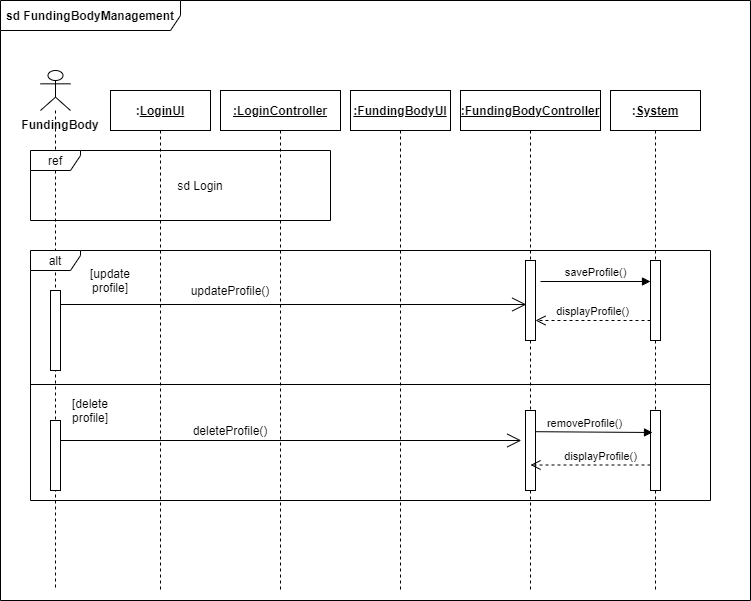

The diagram above was exported from draw.io. Its source (the exported page's mxGraphModel, read from the mxfile embedded in the PNG):
<mxGraphModel dx="1038" dy="531" grid="1" gridSize="10" guides="1" tooltips="1" connect="1" arrows="1" fold="1" page="1" pageScale="1" pageWidth="850" pageHeight="1100" math="0" shadow="0">
  <root>
    <mxCell id="0" />
    <mxCell id="1" parent="0" />
    <mxCell id="ySwavs9SfCGos3JgeoqU-2" value="&lt;b&gt;sd FundingBodyManagement&lt;/b&gt;" style="shape=umlFrame;whiteSpace=wrap;html=1;width=180;height=30;" parent="1" vertex="1">
      <mxGeometry x="10" y="40" width="750" height="600" as="geometry" />
    </mxCell>
    <mxCell id="ySwavs9SfCGos3JgeoqU-12" value="&lt;b&gt;:&lt;u&gt;LoginUI&lt;/u&gt;&lt;/b&gt;" style="shape=umlLifeline;perimeter=lifelinePerimeter;whiteSpace=wrap;html=1;container=1;collapsible=0;recursiveResize=0;outlineConnect=0;" parent="1" vertex="1">
      <mxGeometry x="120" y="130" width="100" height="500" as="geometry" />
    </mxCell>
    <mxCell id="ySwavs9SfCGos3JgeoqU-13" value="&lt;b&gt;:&lt;u&gt;System&lt;/u&gt;&lt;/b&gt;" style="shape=umlLifeline;perimeter=lifelinePerimeter;whiteSpace=wrap;html=1;container=1;collapsible=0;recursiveResize=0;outlineConnect=0;" parent="1" vertex="1">
      <mxGeometry x="620" y="130" width="90" height="500" as="geometry" />
    </mxCell>
    <mxCell id="ySwavs9SfCGos3JgeoqU-24" value="" style="html=1;points=[];perimeter=orthogonalPerimeter;" parent="ySwavs9SfCGos3JgeoqU-13" vertex="1">
      <mxGeometry x="40" y="170" width="10" height="80" as="geometry" />
    </mxCell>
    <mxCell id="ySwavs9SfCGos3JgeoqU-48" value="" style="html=1;points=[];perimeter=orthogonalPerimeter;" parent="ySwavs9SfCGos3JgeoqU-13" vertex="1">
      <mxGeometry x="40" y="320" width="10" height="80" as="geometry" />
    </mxCell>
    <mxCell id="ySwavs9SfCGos3JgeoqU-14" value="&lt;b&gt;&lt;u&gt;:FundingBodyController&lt;/u&gt;&lt;/b&gt;" style="shape=umlLifeline;perimeter=lifelinePerimeter;whiteSpace=wrap;html=1;container=1;collapsible=0;recursiveResize=0;outlineConnect=0;" parent="1" vertex="1">
      <mxGeometry x="470" y="130" width="140" height="500" as="geometry" />
    </mxCell>
    <mxCell id="ySwavs9SfCGos3JgeoqU-23" value="" style="html=1;points=[];perimeter=orthogonalPerimeter;" parent="ySwavs9SfCGos3JgeoqU-14" vertex="1">
      <mxGeometry x="65" y="170" width="10" height="80" as="geometry" />
    </mxCell>
    <mxCell id="ySwavs9SfCGos3JgeoqU-45" value="displayProfile()" style="html=1;verticalAlign=bottom;endArrow=open;dashed=1;endSize=8;" parent="ySwavs9SfCGos3JgeoqU-14" target="ySwavs9SfCGos3JgeoqU-23" edge="1">
      <mxGeometry relative="1" as="geometry">
        <mxPoint x="190" y="230" as="sourcePoint" />
        <mxPoint x="110" y="230" as="targetPoint" />
      </mxGeometry>
    </mxCell>
    <mxCell id="ySwavs9SfCGos3JgeoqU-22" value="" style="html=1;points=[];perimeter=orthogonalPerimeter;" parent="ySwavs9SfCGos3JgeoqU-14" vertex="1">
      <mxGeometry x="65" y="320" width="10" height="80" as="geometry" />
    </mxCell>
    <mxCell id="ySwavs9SfCGos3JgeoqU-15" value="&lt;b&gt;&lt;u&gt;:FundingBodyUI&lt;/u&gt;&lt;/b&gt;" style="shape=umlLifeline;perimeter=lifelinePerimeter;whiteSpace=wrap;html=1;container=1;collapsible=0;recursiveResize=0;outlineConnect=0;" parent="1" vertex="1">
      <mxGeometry x="360" y="130" width="100" height="500" as="geometry" />
    </mxCell>
    <mxCell id="ySwavs9SfCGos3JgeoqU-16" value="&lt;b&gt;&lt;u&gt;:LoginController&lt;/u&gt;&lt;/b&gt;" style="shape=umlLifeline;perimeter=lifelinePerimeter;whiteSpace=wrap;html=1;container=1;collapsible=0;recursiveResize=0;outlineConnect=0;" parent="1" vertex="1">
      <mxGeometry x="230" y="130" width="120" height="500" as="geometry" />
    </mxCell>
    <mxCell id="ySwavs9SfCGos3JgeoqU-42" value="updateProfile()" style="text;html=1;strokeColor=none;fillColor=none;align=center;verticalAlign=middle;whiteSpace=wrap;rounded=0;" parent="ySwavs9SfCGos3JgeoqU-16" vertex="1">
      <mxGeometry x="-20" y="190" width="60" height="20" as="geometry" />
    </mxCell>
    <mxCell id="ySwavs9SfCGos3JgeoqU-19" value="" style="shape=umlLifeline;participant=umlActor;perimeter=lifelinePerimeter;whiteSpace=wrap;html=1;container=1;collapsible=0;recursiveResize=0;verticalAlign=top;spacingTop=36;outlineConnect=0;" parent="1" vertex="1">
      <mxGeometry x="50" y="110" width="30" height="520" as="geometry" />
    </mxCell>
    <mxCell id="ySwavs9SfCGos3JgeoqU-20" value="&lt;b&gt;FundingBody&lt;/b&gt;" style="text;html=1;strokeColor=none;fillColor=none;align=center;verticalAlign=middle;whiteSpace=wrap;rounded=0;" parent="ySwavs9SfCGos3JgeoqU-19" vertex="1">
      <mxGeometry y="44" width="40" height="20" as="geometry" />
    </mxCell>
    <mxCell id="ySwavs9SfCGos3JgeoqU-29" value="ref" style="shape=umlFrame;whiteSpace=wrap;html=1;width=50;height=20;" parent="1" vertex="1">
      <mxGeometry x="40" y="190" width="300" height="70" as="geometry" />
    </mxCell>
    <mxCell id="ySwavs9SfCGos3JgeoqU-30" value="sd Login" style="text;html=1;strokeColor=none;fillColor=none;align=center;verticalAlign=middle;whiteSpace=wrap;rounded=0;" parent="1" vertex="1">
      <mxGeometry x="180" y="215" width="60" height="20" as="geometry" />
    </mxCell>
    <mxCell id="ySwavs9SfCGos3JgeoqU-31" value="alt" style="shape=umlFrame;whiteSpace=wrap;html=1;width=50;height=20;" parent="1" vertex="1">
      <mxGeometry x="40" y="290" width="680" height="250" as="geometry" />
    </mxCell>
    <mxCell id="ySwavs9SfCGos3JgeoqU-18" value="" style="html=1;points=[];perimeter=orthogonalPerimeter;" parent="1" vertex="1">
      <mxGeometry x="60" y="330" width="10" height="80" as="geometry" />
    </mxCell>
    <mxCell id="ySwavs9SfCGos3JgeoqU-33" value="" style="line;strokeWidth=1;fillColor=none;align=left;verticalAlign=middle;spacingTop=-1;spacingLeft=3;spacingRight=3;rotatable=0;labelPosition=right;points=[];portConstraint=eastwest;" parent="1" vertex="1">
      <mxGeometry x="40" y="420" width="680" height="8" as="geometry" />
    </mxCell>
    <mxCell id="ySwavs9SfCGos3JgeoqU-36" value="[update profile]" style="text;html=1;strokeColor=none;fillColor=none;align=center;verticalAlign=middle;whiteSpace=wrap;rounded=0;" parent="1" vertex="1">
      <mxGeometry x="100" y="310" width="40" height="20" as="geometry" />
    </mxCell>
    <mxCell id="ySwavs9SfCGos3JgeoqU-37" value="[delete profile]" style="text;html=1;strokeColor=none;fillColor=none;align=center;verticalAlign=middle;whiteSpace=wrap;rounded=0;" parent="1" vertex="1">
      <mxGeometry x="80" y="440" width="40" height="20" as="geometry" />
    </mxCell>
    <mxCell id="ySwavs9SfCGos3JgeoqU-38" value="" style="html=1;points=[];perimeter=orthogonalPerimeter;" parent="1" vertex="1">
      <mxGeometry x="60" y="460" width="10" height="70" as="geometry" />
    </mxCell>
    <mxCell id="ySwavs9SfCGos3JgeoqU-39" value="" style="endArrow=open;endFill=1;endSize=12;html=1;entryX=0.08;entryY=0.55;entryDx=0;entryDy=0;entryPerimeter=0;" parent="1" source="ySwavs9SfCGos3JgeoqU-18" target="ySwavs9SfCGos3JgeoqU-23" edge="1">
      <mxGeometry width="160" relative="1" as="geometry">
        <mxPoint x="140" y="360" as="sourcePoint" />
        <mxPoint x="406" y="354" as="targetPoint" />
      </mxGeometry>
    </mxCell>
    <mxCell id="ySwavs9SfCGos3JgeoqU-46" value="" style="endArrow=open;endFill=1;endSize=12;html=1;entryX=0.08;entryY=0.55;entryDx=0;entryDy=0;entryPerimeter=0;" parent="1" edge="1">
      <mxGeometry width="160" relative="1" as="geometry">
        <mxPoint x="70" y="480" as="sourcePoint" />
        <mxPoint x="530.8" y="480" as="targetPoint" />
      </mxGeometry>
    </mxCell>
    <mxCell id="ySwavs9SfCGos3JgeoqU-47" value="deleteProfile()" style="text;html=1;strokeColor=none;fillColor=none;align=center;verticalAlign=middle;whiteSpace=wrap;rounded=0;" parent="1" vertex="1">
      <mxGeometry x="210" y="460" width="60" height="20" as="geometry" />
    </mxCell>
    <mxCell id="ySwavs9SfCGos3JgeoqU-49" value="removeProfile()" style="html=1;verticalAlign=bottom;endArrow=block;exitX=1.02;exitY=0.265;exitDx=0;exitDy=0;exitPerimeter=0;entryX=0.2;entryY=0.275;entryDx=0;entryDy=0;entryPerimeter=0;" parent="1" source="ySwavs9SfCGos3JgeoqU-22" target="ySwavs9SfCGos3JgeoqU-48" edge="1">
      <mxGeometry x="-0.1667" width="80" relative="1" as="geometry">
        <mxPoint x="550" y="470" as="sourcePoint" />
        <mxPoint x="660" y="469.5" as="targetPoint" />
        <mxPoint as="offset" />
      </mxGeometry>
    </mxCell>
    <mxCell id="ySwavs9SfCGos3JgeoqU-50" value="displayProfile()" style="html=1;verticalAlign=bottom;endArrow=open;dashed=1;endSize=8;" parent="1" edge="1">
      <mxGeometry x="-0.1667" relative="1" as="geometry">
        <mxPoint x="660" y="504.5" as="sourcePoint" />
        <mxPoint x="540" y="504.5" as="targetPoint" />
        <mxPoint as="offset" />
      </mxGeometry>
    </mxCell>
    <mxCell id="ySwavs9SfCGos3JgeoqU-44" value="saveProfile()" style="html=1;verticalAlign=bottom;endArrow=block;" parent="1" target="ySwavs9SfCGos3JgeoqU-24" edge="1">
      <mxGeometry width="80" relative="1" as="geometry">
        <mxPoint x="550" y="321" as="sourcePoint" />
        <mxPoint x="620" y="320" as="targetPoint" />
      </mxGeometry>
    </mxCell>
  </root>
</mxGraphModel>